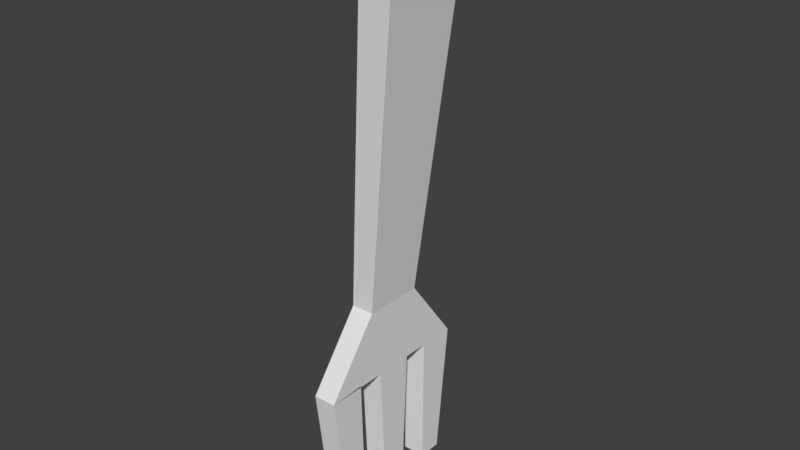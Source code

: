 # Source: fork.blend  (saved by Blender 2.77.0; exported with 4.5.12 LTS)
import bpy
from mathutils import Matrix  # noqa: F401  (used for matrix-valued properties, if any)

bpy.ops.wm.read_factory_settings(use_empty=True)
scene = bpy.context.scene
scene.name = 'Scene'

# ---- collections
col_collection_1 = bpy.data.collections.new('Collection 1'); scene.collection.children.link(col_collection_1)

# ---- world
world_world = bpy.data.worlds.new('World'); scene.world = world_world
world_world.color = (0.05088, 0.05088, 0.05088)
world_world.use_sun_shadow = False
world_world.sun_shadow_jitter_overblur = 0.0
world_world.cycles.sampling_method = 'MANUAL'

# ---- meshes
me_cube_001 = bpy.data.meshes.new('Cube.001')
me_cube_001.from_pydata([(-0.6324, -1.0, -0.9831), (0.1719, -1.471, 3.17), (-0.6324, 1.0, -0.9831), (0.1719, 1.471, 3.17), (0.0378, -1.0, -0.9831), (1.158, -1.471, 3.17), (0.0378, 1.0, -0.9831), (1.158, 1.471, 3.17), (0.3514, -0.9357, 3.572), (0.3514, 0.9357, 3.572), (0.9784, 0.9357, 3.572), (0.9784, -0.9357, 3.572), (-0.6324, 2.775, -1.862), (-0.6324, -2.775, -1.862), (0.0378, 2.775, -1.862), (0.0378, -2.775, -1.862), (-0.6324, 1.982, -1.862), (-0.6324, 1.189, -1.862), (-0.6324, 0.8287, -1.862), (-0.6324, -0.8287, -1.862), (-0.6324, -1.189, -1.862), (-0.6324, -1.982, -1.862), (0.0378, -1.982, -1.862), (0.0378, -1.189, -1.862), (0.0378, -0.8287, -1.862), (0.0378, 0.8287, -1.862), (0.0378, 1.189, -1.862), (0.0378, 1.982, -1.862), (0.0378, -1.982, -1.862), (0.0378, -2.775, -1.862), (-0.6324, -2.775, -1.862), (-0.6324, -1.982, -1.862), (0.0378, -0.4292, -3.545), (0.0378, 0.4292, -3.545), (-0.6324, -0.4292, -3.545), (-0.6324, 0.4292, -3.545), (0.0378, 0.6435, -1.862), (0.0378, -0.6435, -1.862), (-0.6324, -0.6435, -1.862), (-0.6324, 0.6435, -1.862), (0.0378, 1.522, -1.862), (0.0378, 2.775, -1.862), (-0.6324, 2.775, -1.862), (-0.6324, 1.522, -1.862), (0.0378, 1.501, -3.533), (0.0378, 2.294, -3.533), (-0.6324, 2.294, -3.533), (-0.6324, 1.501, -3.533), (-0.6324, -2.775, -1.862), (0.0378, -2.775, -1.862), (-0.6324, -1.56, -1.845), (0.0378, -1.56, -1.845), (-0.6324, -2.229, -3.548), (0.0378, -2.229, -3.548), (-0.6324, -1.436, -3.548), (0.0378, -1.436, -3.548)], [], [(1, 3, 2, 0), (3, 7, 6, 2), (7, 5, 4, 6), (5, 1, 0, 4), (2, 6, 14, 12), (3, 1, 8, 9), (11, 10, 9, 8), (1, 5, 11, 8), (7, 3, 9, 10), (5, 7, 10, 11), (38, 39, 35, 34), (4, 0, 13, 15), (6, 4, 15, 22, 23, 24, 25, 26, 27, 14), (0, 2, 12, 16, 17, 18, 19, 20, 21, 13), (37, 38, 34, 32), (21, 22, 28, 31), (35, 33, 32, 34), (36, 37, 32, 33), (19, 18, 39, 38), (18, 25, 36, 39), (24, 19, 38, 37), (13, 21, 31, 30), (20, 23, 22, 21), (19, 24, 23, 20), (25, 24, 37, 36), (17, 26, 25, 18), (16, 27, 26, 17), (15, 13, 30, 29), (22, 15, 29, 28), (30, 31, 50, 48), (39, 36, 33, 35), (14, 27, 40, 41), (42, 41, 45, 46), (27, 16, 43, 40), (12, 14, 41, 42), (16, 12, 42, 43), (46, 45, 44, 47), (41, 40, 44, 45), (40, 43, 47, 44), (43, 42, 46, 47), (48, 50, 54, 52), (29, 30, 48, 49), (28, 29, 49, 51), (31, 28, 51, 50), (54, 55, 53, 52), (50, 51, 55, 54), (51, 49, 53, 55), (49, 48, 52, 53)])
me_cube_001.use_remesh_preserve_volume = False
me_cube_001.use_remesh_preserve_attributes = False
me_cube_001.use_mirror_vertex_groups = False
me_cube_001.update()

# ---- objects
ob_cube = bpy.data.objects.new('Cube', me_cube_001)

# ---- transforms, parenting, visibility, modifiers, constraints
ob_cube.location = (0.2672, -0.2687, 0.2997)
ob_cube.scale = (0.649, 0.5743, 1.547)
ob_cube.lineart.crease_threshold = 0.0

# ---- collection membership
col_collection_1.objects.link(ob_cube)

# ---- scene / render settings (as saved in the file)
scene.frame_start = 1; scene.frame_end = 250; scene.frame_set(1)
scene.render.engine = 'BLENDER_EEVEE_NEXT'
scene.render.resolution_percentage = 50
scene.render.dither_intensity = 0.0
scene.cycles.use_denoising = False
scene.cycles.samples = 128
scene.cycles.sampling_pattern = 'TABULATED_SOBOL'
scene.cycles.light_sampling_threshold = 0.0
scene.cycles.use_adaptive_sampling = False
scene.cycles.use_light_tree = False
scene.cycles.blur_glossy = 0.0
scene.cycles.sample_clamp_indirect = 0.0
scene.view_settings.view_transform = 'Standard'
bpy.context.view_layer.update()

# ---- added for rendering (the .blend has no active camera and no usable light): camera, sun
cam_auto = bpy.data.cameras.new('AutoCamera')
cam_auto.lens = 50.0
cam_auto.sensor_width = 36.0
cam_auto.clip_end = 1000.0
ob_auto_camera = bpy.data.objects.new('AutoCamera', cam_auto)
scene.collection.objects.link(ob_auto_camera)
ob_auto_camera.location = (11.0991, -13.0624, 8.84696)
ob_auto_camera.rotation_euler = (1.09748, -7.21219e-08, 0.694738)
scene.camera = ob_auto_camera
light_auto_sun = bpy.data.lights.new('AutoSun', 'SUN')
light_auto_sun.energy = 3.0
light_auto_sun.angle = 0.0523599
ob_auto_sun = bpy.data.objects.new('AutoSun', light_auto_sun)
scene.collection.objects.link(ob_auto_sun)
ob_auto_sun.rotation_euler = (0.872665, 0.174533, 0.523599)
bpy.context.view_layer.update()
